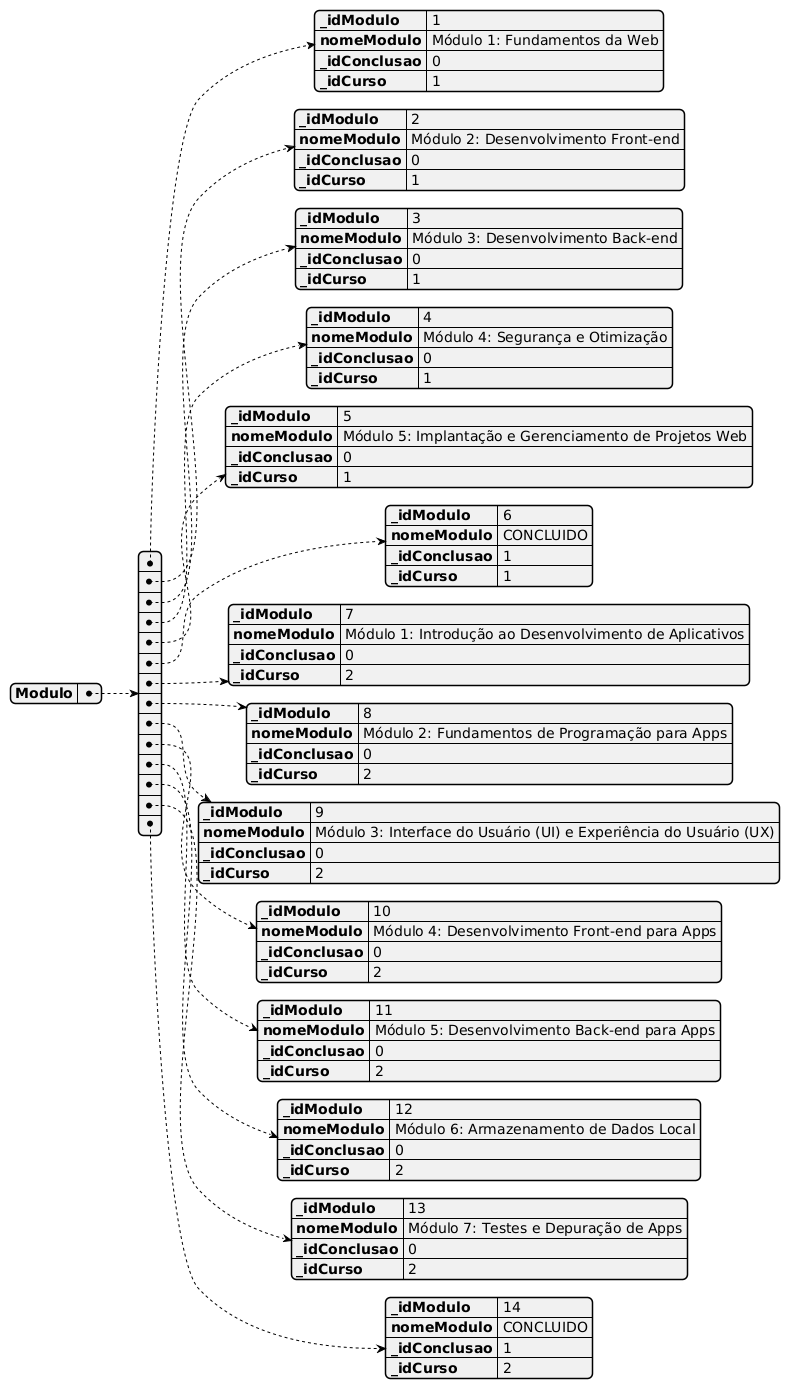

The diagram above was rendered by PlantUML. Its source (embedded in the PNG):
@startjson

  {

"Modulo":[

    {
      "_idModulo": 1,
      "nomeModulo": "Módulo 1: Fundamentos da Web",
      "_idConclusao": 0,
      "_idCurso": 1
    },
    {
      "_idModulo": 2,  
      "nomeModulo": "Módulo 2: Desenvolvimento Front-end",
      "_idConclusao": 0,
      "_idCurso": 1
    },
    {
      "_idModulo": 3,  
      "nomeModulo": "Módulo 3: Desenvolvimento Back-end",
      "_idConclusao": 0,
      "_idCurso": 1
    },
    {
      "_idModulo": 4,  
      "nomeModulo": "Módulo 4: Segurança e Otimização",
      "_idConclusao": 0,
      "_idCurso": 1
    },
    {
      "_idModulo": 5,  
      "nomeModulo": "Módulo 5: Implantação e Gerenciamento de Projetos Web",
      "_idConclusao": 0,
      "_idCurso": 1
    },
    {
      "_idModulo": 6,  
      "nomeModulo": "CONCLUIDO",
      "_idConclusao": 1,
      "_idCurso": 1
    },
    {
      "_idModulo": 7,  
      "nomeModulo": "Módulo 1: Introdução ao Desenvolvimento de Aplicativos",
      "_idConclusao": 0,
      "_idCurso": 2
    },
    {
      "_idModulo": 8,  
      "nomeModulo": "Módulo 2: Fundamentos de Programação para Apps",
      "_idConclusao": 0,
      "_idCurso": 2
    },
    {
      "_idModulo": 9,  
      "nomeModulo": "Módulo 3: Interface do Usuário (UI) e Experiência do Usuário (UX)",
      "_idConclusao": 0,
      "_idCurso": 2
    },
    {
      "_idModulo": 10,  
      "nomeModulo": "Módulo 4: Desenvolvimento Front-end para Apps",
      "_idConclusao": 0,
      "_idCurso": 2
    },
    {
      "_idModulo": 11,  
      "nomeModulo": "Módulo 5: Desenvolvimento Back-end para Apps",
      "_idConclusao": 0,
      "_idCurso": 2
    },
    {
      "_idModulo": 12,  
      "nomeModulo": "Módulo 6: Armazenamento de Dados Local",
      "_idConclusao": 0,
      "_idCurso": 2
    },
    {
      "_idModulo": 13,  
      "nomeModulo": "Módulo 7: Testes e Depuração de Apps",
      "_idConclusao": 0,
      "_idCurso": 2
    },
    {
      "_idModulo": 14,  
      "nomeModulo": "CONCLUIDO",
      "_idConclusao": 1,
      "_idCurso": 2
    }
]
}


     
@endjson